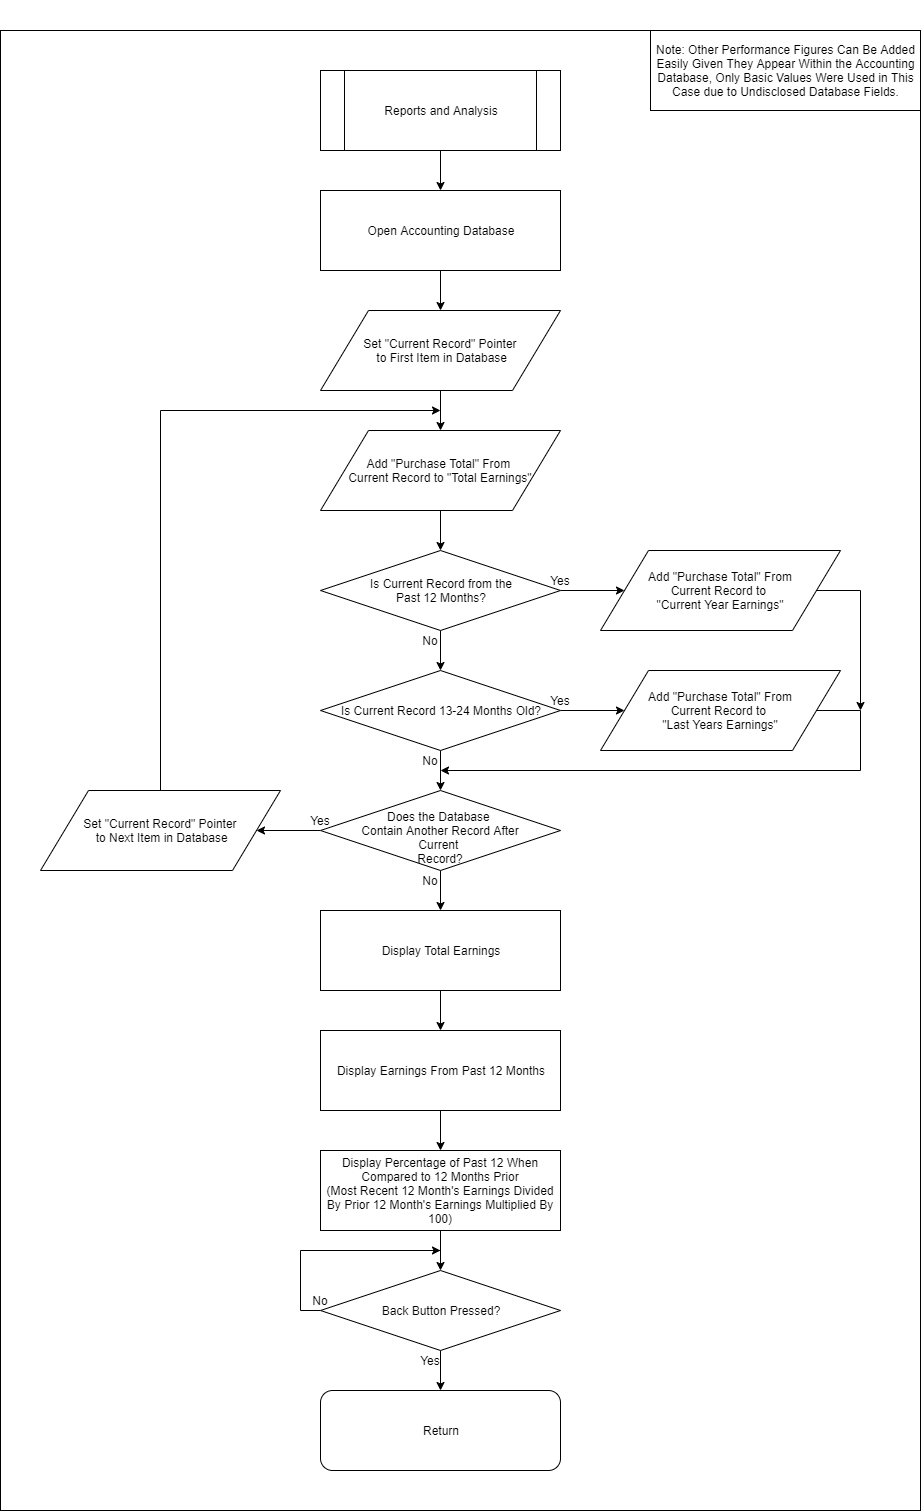

The diagram above was exported from draw.io. Its source (the exported page's mxGraphModel, read from the mxfile embedded in the PNG):
<mxGraphModel dx="2591" dy="745" grid="1" gridSize="10" guides="1" tooltips="1" connect="1" arrows="1" fold="1" page="1" pageScale="1" pageWidth="1169" pageHeight="827" math="0" shadow="0">
  <root>
    <mxCell id="0" />
    <mxCell id="1" parent="0" />
    <mxCell id="sFm2nMUBZGCCuBg0XeOo-51" value="" style="rounded=0;whiteSpace=wrap;html=1;" vertex="1" parent="1">
      <mxGeometry x="-240" y="40" width="920" height="1480" as="geometry" />
    </mxCell>
    <mxCell id="sFm2nMUBZGCCuBg0XeOo-4" style="edgeStyle=orthogonalEdgeStyle;rounded=0;orthogonalLoop=1;jettySize=auto;html=1;exitX=0.5;exitY=1;exitDx=0;exitDy=0;entryX=0.5;entryY=0;entryDx=0;entryDy=0;" edge="1" parent="1" source="sFm2nMUBZGCCuBg0XeOo-1" target="sFm2nMUBZGCCuBg0XeOo-2">
      <mxGeometry relative="1" as="geometry" />
    </mxCell>
    <mxCell id="sFm2nMUBZGCCuBg0XeOo-1" value="Reports and Analysis" style="shape=process;whiteSpace=wrap;html=1;backgroundOutline=1;" vertex="1" parent="1">
      <mxGeometry x="80" y="80" width="240" height="80" as="geometry" />
    </mxCell>
    <mxCell id="sFm2nMUBZGCCuBg0XeOo-5" style="edgeStyle=orthogonalEdgeStyle;rounded=0;orthogonalLoop=1;jettySize=auto;html=1;exitX=0.5;exitY=1;exitDx=0;exitDy=0;" edge="1" parent="1" source="sFm2nMUBZGCCuBg0XeOo-2" target="sFm2nMUBZGCCuBg0XeOo-3">
      <mxGeometry relative="1" as="geometry" />
    </mxCell>
    <mxCell id="sFm2nMUBZGCCuBg0XeOo-2" value="Open Accounting Database" style="rounded=0;whiteSpace=wrap;html=1;" vertex="1" parent="1">
      <mxGeometry x="80" y="200" width="240" height="80" as="geometry" />
    </mxCell>
    <mxCell id="sFm2nMUBZGCCuBg0XeOo-8" style="edgeStyle=orthogonalEdgeStyle;rounded=0;orthogonalLoop=1;jettySize=auto;html=1;exitX=0.5;exitY=1;exitDx=0;exitDy=0;" edge="1" parent="1" source="sFm2nMUBZGCCuBg0XeOo-3" target="sFm2nMUBZGCCuBg0XeOo-6">
      <mxGeometry relative="1" as="geometry" />
    </mxCell>
    <mxCell id="sFm2nMUBZGCCuBg0XeOo-3" value="&lt;span style=&quot;white-space: normal&quot;&gt;Set &quot;Current Record&quot; Pointer&lt;br&gt;&amp;nbsp;to First Item&amp;nbsp;&lt;/span&gt;&lt;span style=&quot;white-space: normal&quot;&gt;in Database&lt;/span&gt;" style="shape=parallelogram;perimeter=parallelogramPerimeter;whiteSpace=wrap;html=1;" vertex="1" parent="1">
      <mxGeometry x="80" y="320" width="240" height="80" as="geometry" />
    </mxCell>
    <mxCell id="sFm2nMUBZGCCuBg0XeOo-11" style="edgeStyle=orthogonalEdgeStyle;rounded=0;orthogonalLoop=1;jettySize=auto;html=1;exitX=0.5;exitY=1;exitDx=0;exitDy=0;entryX=0.5;entryY=0;entryDx=0;entryDy=0;" edge="1" parent="1" source="sFm2nMUBZGCCuBg0XeOo-6" target="sFm2nMUBZGCCuBg0XeOo-9">
      <mxGeometry relative="1" as="geometry" />
    </mxCell>
    <mxCell id="sFm2nMUBZGCCuBg0XeOo-6" value="Add &quot;Purchase Total&quot; From &lt;br&gt;Current Record to &quot;Total Earnings&quot;" style="shape=parallelogram;perimeter=parallelogramPerimeter;whiteSpace=wrap;html=1;" vertex="1" parent="1">
      <mxGeometry x="80" y="440" width="240" height="80" as="geometry" />
    </mxCell>
    <mxCell id="sFm2nMUBZGCCuBg0XeOo-13" style="edgeStyle=orthogonalEdgeStyle;rounded=0;orthogonalLoop=1;jettySize=auto;html=1;exitX=0.5;exitY=1;exitDx=0;exitDy=0;entryX=0.5;entryY=0;entryDx=0;entryDy=0;" edge="1" parent="1" source="sFm2nMUBZGCCuBg0XeOo-9" target="sFm2nMUBZGCCuBg0XeOo-12">
      <mxGeometry relative="1" as="geometry" />
    </mxCell>
    <mxCell id="sFm2nMUBZGCCuBg0XeOo-17" style="edgeStyle=orthogonalEdgeStyle;rounded=0;orthogonalLoop=1;jettySize=auto;html=1;exitX=1;exitY=0.5;exitDx=0;exitDy=0;entryX=0;entryY=0.5;entryDx=0;entryDy=0;" edge="1" parent="1" source="sFm2nMUBZGCCuBg0XeOo-9" target="sFm2nMUBZGCCuBg0XeOo-16">
      <mxGeometry relative="1" as="geometry" />
    </mxCell>
    <mxCell id="sFm2nMUBZGCCuBg0XeOo-9" value="Is Current Record from the &lt;br&gt;Past 12 Months?" style="rhombus;whiteSpace=wrap;html=1;" vertex="1" parent="1">
      <mxGeometry x="80" y="560" width="240" height="80" as="geometry" />
    </mxCell>
    <mxCell id="sFm2nMUBZGCCuBg0XeOo-19" style="edgeStyle=orthogonalEdgeStyle;rounded=0;orthogonalLoop=1;jettySize=auto;html=1;exitX=1;exitY=0.5;exitDx=0;exitDy=0;entryX=0;entryY=0.5;entryDx=0;entryDy=0;" edge="1" parent="1" source="sFm2nMUBZGCCuBg0XeOo-12" target="sFm2nMUBZGCCuBg0XeOo-18">
      <mxGeometry relative="1" as="geometry" />
    </mxCell>
    <mxCell id="sFm2nMUBZGCCuBg0XeOo-22" style="edgeStyle=orthogonalEdgeStyle;rounded=0;orthogonalLoop=1;jettySize=auto;html=1;exitX=0.5;exitY=1;exitDx=0;exitDy=0;" edge="1" parent="1" source="sFm2nMUBZGCCuBg0XeOo-12">
      <mxGeometry relative="1" as="geometry">
        <mxPoint x="200" y="800" as="targetPoint" />
      </mxGeometry>
    </mxCell>
    <mxCell id="sFm2nMUBZGCCuBg0XeOo-12" value="Is Current Record 13-24 Months Old?" style="rhombus;whiteSpace=wrap;html=1;" vertex="1" parent="1">
      <mxGeometry x="80" y="680" width="240" height="80" as="geometry" />
    </mxCell>
    <mxCell id="sFm2nMUBZGCCuBg0XeOo-24" style="edgeStyle=orthogonalEdgeStyle;rounded=0;orthogonalLoop=1;jettySize=auto;html=1;exitX=1;exitY=0.5;exitDx=0;exitDy=0;" edge="1" parent="1" source="sFm2nMUBZGCCuBg0XeOo-16">
      <mxGeometry relative="1" as="geometry">
        <mxPoint x="620" y="720" as="targetPoint" />
        <Array as="points">
          <mxPoint x="620" y="600" />
          <mxPoint x="620" y="720" />
        </Array>
      </mxGeometry>
    </mxCell>
    <mxCell id="sFm2nMUBZGCCuBg0XeOo-16" value="Add &quot;Purchase Total&quot; From &lt;br&gt;Current Record to &lt;br&gt;&quot;Current Year Earnings&quot;" style="shape=parallelogram;perimeter=parallelogramPerimeter;whiteSpace=wrap;html=1;" vertex="1" parent="1">
      <mxGeometry x="360" y="560" width="240" height="80" as="geometry" />
    </mxCell>
    <mxCell id="sFm2nMUBZGCCuBg0XeOo-23" style="edgeStyle=orthogonalEdgeStyle;rounded=0;orthogonalLoop=1;jettySize=auto;html=1;exitX=1;exitY=0.5;exitDx=0;exitDy=0;" edge="1" parent="1" source="sFm2nMUBZGCCuBg0XeOo-18">
      <mxGeometry relative="1" as="geometry">
        <mxPoint x="200" y="780" as="targetPoint" />
        <Array as="points">
          <mxPoint x="620" y="720" />
          <mxPoint x="620" y="780" />
        </Array>
      </mxGeometry>
    </mxCell>
    <mxCell id="sFm2nMUBZGCCuBg0XeOo-18" value="Add &quot;Purchase Total&quot; From &lt;br&gt;Current Record to &lt;br&gt;&quot;Last Years Earnings&quot;" style="shape=parallelogram;perimeter=parallelogramPerimeter;whiteSpace=wrap;html=1;" vertex="1" parent="1">
      <mxGeometry x="360" y="680" width="240" height="80" as="geometry" />
    </mxCell>
    <mxCell id="sFm2nMUBZGCCuBg0XeOo-27" style="edgeStyle=orthogonalEdgeStyle;rounded=0;orthogonalLoop=1;jettySize=auto;html=1;exitX=0;exitY=0.5;exitDx=0;exitDy=0;entryX=1;entryY=0.5;entryDx=0;entryDy=0;" edge="1" parent="1" source="sFm2nMUBZGCCuBg0XeOo-25" target="sFm2nMUBZGCCuBg0XeOo-26">
      <mxGeometry relative="1" as="geometry" />
    </mxCell>
    <mxCell id="sFm2nMUBZGCCuBg0XeOo-31" style="edgeStyle=orthogonalEdgeStyle;rounded=0;orthogonalLoop=1;jettySize=auto;html=1;exitX=0.5;exitY=1;exitDx=0;exitDy=0;entryX=0.5;entryY=0;entryDx=0;entryDy=0;" edge="1" parent="1" source="sFm2nMUBZGCCuBg0XeOo-25" target="sFm2nMUBZGCCuBg0XeOo-30">
      <mxGeometry relative="1" as="geometry" />
    </mxCell>
    <mxCell id="sFm2nMUBZGCCuBg0XeOo-25" value="Does the Database &lt;br&gt;Contain Another Record After Current &lt;br&gt;Record?" style="rhombus;whiteSpace=wrap;html=1;" vertex="1" parent="1">
      <mxGeometry x="80" y="800" width="240" height="80" as="geometry" />
    </mxCell>
    <mxCell id="sFm2nMUBZGCCuBg0XeOo-28" style="edgeStyle=orthogonalEdgeStyle;rounded=0;orthogonalLoop=1;jettySize=auto;html=1;exitX=0.5;exitY=0;exitDx=0;exitDy=0;" edge="1" parent="1" source="sFm2nMUBZGCCuBg0XeOo-26">
      <mxGeometry relative="1" as="geometry">
        <mxPoint x="200" y="420" as="targetPoint" />
        <Array as="points">
          <mxPoint x="-80" y="420" />
        </Array>
      </mxGeometry>
    </mxCell>
    <mxCell id="sFm2nMUBZGCCuBg0XeOo-26" value="&lt;span style=&quot;white-space: normal&quot;&gt;Set &quot;Current Record&quot; Pointer&lt;br&gt;&amp;nbsp;to Next Item&amp;nbsp;&lt;/span&gt;&lt;span style=&quot;white-space: normal&quot;&gt;in Database&lt;/span&gt;" style="shape=parallelogram;perimeter=parallelogramPerimeter;whiteSpace=wrap;html=1;" vertex="1" parent="1">
      <mxGeometry x="-200" y="800" width="240" height="80" as="geometry" />
    </mxCell>
    <mxCell id="sFm2nMUBZGCCuBg0XeOo-36" style="edgeStyle=orthogonalEdgeStyle;rounded=0;orthogonalLoop=1;jettySize=auto;html=1;exitX=0.5;exitY=1;exitDx=0;exitDy=0;entryX=0.5;entryY=0;entryDx=0;entryDy=0;" edge="1" parent="1" source="sFm2nMUBZGCCuBg0XeOo-30" target="sFm2nMUBZGCCuBg0XeOo-33">
      <mxGeometry relative="1" as="geometry" />
    </mxCell>
    <mxCell id="sFm2nMUBZGCCuBg0XeOo-30" value="Display Total Earnings" style="rounded=0;whiteSpace=wrap;html=1;" vertex="1" parent="1">
      <mxGeometry x="80" y="920" width="240" height="80" as="geometry" />
    </mxCell>
    <mxCell id="sFm2nMUBZGCCuBg0XeOo-37" style="edgeStyle=orthogonalEdgeStyle;rounded=0;orthogonalLoop=1;jettySize=auto;html=1;exitX=0.5;exitY=1;exitDx=0;exitDy=0;" edge="1" parent="1" source="sFm2nMUBZGCCuBg0XeOo-33" target="sFm2nMUBZGCCuBg0XeOo-35">
      <mxGeometry relative="1" as="geometry" />
    </mxCell>
    <mxCell id="sFm2nMUBZGCCuBg0XeOo-33" value="Display Earnings From Past 12 Months" style="rounded=0;whiteSpace=wrap;html=1;" vertex="1" parent="1">
      <mxGeometry x="80" y="1040" width="240" height="80" as="geometry" />
    </mxCell>
    <mxCell id="sFm2nMUBZGCCuBg0XeOo-39" style="edgeStyle=orthogonalEdgeStyle;rounded=0;orthogonalLoop=1;jettySize=auto;html=1;exitX=0.5;exitY=1;exitDx=0;exitDy=0;entryX=0.5;entryY=0;entryDx=0;entryDy=0;" edge="1" parent="1" source="sFm2nMUBZGCCuBg0XeOo-35" target="sFm2nMUBZGCCuBg0XeOo-38">
      <mxGeometry relative="1" as="geometry" />
    </mxCell>
    <mxCell id="sFm2nMUBZGCCuBg0XeOo-35" value="Display Percentage of Past 12 When Compared to 12 Months Prior&lt;br&gt;(Most Recent 12 Month's Earnings Divided By Prior 12 Month's Earnings Multiplied By 100)" style="rounded=0;whiteSpace=wrap;html=1;" vertex="1" parent="1">
      <mxGeometry x="80" y="1160" width="240" height="80" as="geometry" />
    </mxCell>
    <mxCell id="sFm2nMUBZGCCuBg0XeOo-41" style="edgeStyle=orthogonalEdgeStyle;rounded=0;orthogonalLoop=1;jettySize=auto;html=1;exitX=0.5;exitY=1;exitDx=0;exitDy=0;entryX=0.5;entryY=0;entryDx=0;entryDy=0;" edge="1" parent="1" source="sFm2nMUBZGCCuBg0XeOo-38" target="sFm2nMUBZGCCuBg0XeOo-40">
      <mxGeometry relative="1" as="geometry" />
    </mxCell>
    <mxCell id="sFm2nMUBZGCCuBg0XeOo-42" style="edgeStyle=orthogonalEdgeStyle;rounded=0;orthogonalLoop=1;jettySize=auto;html=1;exitX=0;exitY=0.5;exitDx=0;exitDy=0;" edge="1" parent="1" source="sFm2nMUBZGCCuBg0XeOo-38">
      <mxGeometry relative="1" as="geometry">
        <mxPoint x="200" y="1260" as="targetPoint" />
      </mxGeometry>
    </mxCell>
    <mxCell id="sFm2nMUBZGCCuBg0XeOo-38" value="Back Button Pressed?" style="rhombus;whiteSpace=wrap;html=1;" vertex="1" parent="1">
      <mxGeometry x="80" y="1280" width="240" height="80" as="geometry" />
    </mxCell>
    <mxCell id="sFm2nMUBZGCCuBg0XeOo-40" value="Return" style="rounded=1;whiteSpace=wrap;html=1;" vertex="1" parent="1">
      <mxGeometry x="80" y="1400" width="240" height="80" as="geometry" />
    </mxCell>
    <mxCell id="sFm2nMUBZGCCuBg0XeOo-43" value="Yes" style="text;html=1;strokeColor=none;fillColor=none;align=center;verticalAlign=middle;whiteSpace=wrap;rounded=0;" vertex="1" parent="1">
      <mxGeometry x="300" y="580" width="40" height="20" as="geometry" />
    </mxCell>
    <mxCell id="sFm2nMUBZGCCuBg0XeOo-44" value="Yes" style="text;html=1;strokeColor=none;fillColor=none;align=center;verticalAlign=middle;whiteSpace=wrap;rounded=0;" vertex="1" parent="1">
      <mxGeometry x="300" y="700" width="40" height="20" as="geometry" />
    </mxCell>
    <mxCell id="sFm2nMUBZGCCuBg0XeOo-45" value="Yes" style="text;html=1;strokeColor=none;fillColor=none;align=center;verticalAlign=middle;whiteSpace=wrap;rounded=0;" vertex="1" parent="1">
      <mxGeometry x="60" y="820" width="40" height="20" as="geometry" />
    </mxCell>
    <mxCell id="sFm2nMUBZGCCuBg0XeOo-46" value="Yes" style="text;html=1;strokeColor=none;fillColor=none;align=center;verticalAlign=middle;whiteSpace=wrap;rounded=0;" vertex="1" parent="1">
      <mxGeometry x="170" y="1360" width="40" height="20" as="geometry" />
    </mxCell>
    <mxCell id="sFm2nMUBZGCCuBg0XeOo-47" value="No" style="text;html=1;strokeColor=none;fillColor=none;align=center;verticalAlign=middle;whiteSpace=wrap;rounded=0;" vertex="1" parent="1">
      <mxGeometry x="60" y="1300" width="40" height="20" as="geometry" />
    </mxCell>
    <mxCell id="sFm2nMUBZGCCuBg0XeOo-48" value="No" style="text;html=1;strokeColor=none;fillColor=none;align=center;verticalAlign=middle;whiteSpace=wrap;rounded=0;" vertex="1" parent="1">
      <mxGeometry x="170" y="880" width="40" height="20" as="geometry" />
    </mxCell>
    <mxCell id="sFm2nMUBZGCCuBg0XeOo-49" value="No" style="text;html=1;strokeColor=none;fillColor=none;align=center;verticalAlign=middle;whiteSpace=wrap;rounded=0;" vertex="1" parent="1">
      <mxGeometry x="170" y="760" width="40" height="20" as="geometry" />
    </mxCell>
    <mxCell id="sFm2nMUBZGCCuBg0XeOo-50" value="No" style="text;html=1;strokeColor=none;fillColor=none;align=center;verticalAlign=middle;whiteSpace=wrap;rounded=0;" vertex="1" parent="1">
      <mxGeometry x="170" y="640" width="40" height="20" as="geometry" />
    </mxCell>
    <mxCell id="sFm2nMUBZGCCuBg0XeOo-53" value="" style="rounded=0;whiteSpace=wrap;html=1;" vertex="1" parent="1">
      <mxGeometry x="410" y="40" width="270" height="80" as="geometry" />
    </mxCell>
    <mxCell id="sFm2nMUBZGCCuBg0XeOo-52" value="Note: Other Performance Figures Can Be Added Easily Given They Appear Within the Accounting Database, Only Basic Values Were Used in This Case due to Undisclosed Database Fields." style="text;html=1;strokeColor=none;fillColor=none;align=center;verticalAlign=middle;whiteSpace=wrap;rounded=0;" vertex="1" parent="1">
      <mxGeometry x="414.5" y="10" width="261" height="140" as="geometry" />
    </mxCell>
  </root>
</mxGraphModel>